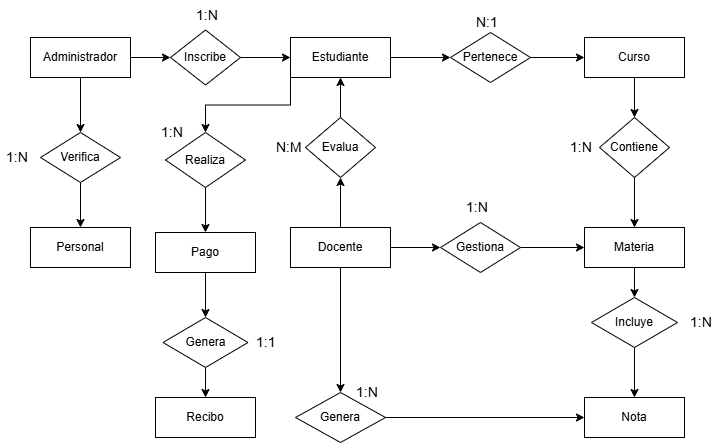

The diagram above was exported from draw.io. Its source (the exported page's mxGraphModel, read from the mxfile embedded in the PNG):
<mxGraphModel dx="1869" dy="644" grid="1" gridSize="10" guides="1" tooltips="1" connect="1" arrows="1" fold="1" page="1" pageScale="1" pageWidth="827" pageHeight="1169" math="0" shadow="0">
  <root>
    <mxCell id="0" />
    <mxCell id="1" parent="0" />
    <mxCell id="avA6284olVkv9tSm2ht6-4" style="edgeStyle=orthogonalEdgeStyle;rounded=0;orthogonalLoop=1;jettySize=auto;html=1;exitX=1;exitY=0.5;exitDx=0;exitDy=0;entryX=0;entryY=0.5;entryDx=0;entryDy=0;" parent="1" source="avA6284olVkv9tSm2ht6-1" target="avA6284olVkv9tSm2ht6-2" edge="1">
      <mxGeometry relative="1" as="geometry" />
    </mxCell>
    <mxCell id="4MiLXehkDt0EBLkMr3Lu-3" style="edgeStyle=orthogonalEdgeStyle;rounded=0;orthogonalLoop=1;jettySize=auto;html=1;exitX=0;exitY=1;exitDx=0;exitDy=0;entryX=0.5;entryY=0;entryDx=0;entryDy=0;" parent="1" source="avA6284olVkv9tSm2ht6-1" target="4MiLXehkDt0EBLkMr3Lu-1" edge="1">
      <mxGeometry relative="1" as="geometry" />
    </mxCell>
    <mxCell id="avA6284olVkv9tSm2ht6-1" value="Estudiante" style="whiteSpace=wrap;html=1;align=center;" parent="1" vertex="1">
      <mxGeometry x="120" y="160" width="100" height="40" as="geometry" />
    </mxCell>
    <mxCell id="avA6284olVkv9tSm2ht6-5" style="edgeStyle=orthogonalEdgeStyle;rounded=0;orthogonalLoop=1;jettySize=auto;html=1;exitX=1;exitY=0.5;exitDx=0;exitDy=0;entryX=0;entryY=0.5;entryDx=0;entryDy=0;" parent="1" source="avA6284olVkv9tSm2ht6-2" target="avA6284olVkv9tSm2ht6-3" edge="1">
      <mxGeometry relative="1" as="geometry" />
    </mxCell>
    <mxCell id="avA6284olVkv9tSm2ht6-2" value="Pertenece" style="shape=rhombus;perimeter=rhombusPerimeter;whiteSpace=wrap;html=1;align=center;" parent="1" vertex="1">
      <mxGeometry x="280" y="155" width="80" height="50" as="geometry" />
    </mxCell>
    <mxCell id="avA6284olVkv9tSm2ht6-19" style="edgeStyle=orthogonalEdgeStyle;rounded=0;orthogonalLoop=1;jettySize=auto;html=1;exitX=0.5;exitY=1;exitDx=0;exitDy=0;entryX=0.5;entryY=0;entryDx=0;entryDy=0;" parent="1" source="avA6284olVkv9tSm2ht6-3" target="avA6284olVkv9tSm2ht6-18" edge="1">
      <mxGeometry relative="1" as="geometry" />
    </mxCell>
    <mxCell id="avA6284olVkv9tSm2ht6-3" value="Curso" style="whiteSpace=wrap;html=1;align=center;" parent="1" vertex="1">
      <mxGeometry x="414" y="160" width="100" height="40" as="geometry" />
    </mxCell>
    <mxCell id="avA6284olVkv9tSm2ht6-6" value="&lt;font style=&quot;font-size: 14px;&quot;&gt;N:1&lt;/font&gt;" style="text;strokeColor=none;fillColor=none;spacingLeft=4;spacingRight=4;overflow=hidden;rotatable=0;points=[[0,0.5],[1,0.5]];portConstraint=eastwest;fontSize=12;whiteSpace=wrap;html=1;" parent="1" vertex="1">
      <mxGeometry x="300" y="130" width="40" height="30" as="geometry" />
    </mxCell>
    <mxCell id="avA6284olVkv9tSm2ht6-24" style="edgeStyle=orthogonalEdgeStyle;rounded=0;orthogonalLoop=1;jettySize=auto;html=1;exitX=1;exitY=0.5;exitDx=0;exitDy=0;entryX=0;entryY=0.5;entryDx=0;entryDy=0;" parent="1" source="avA6284olVkv9tSm2ht6-7" target="avA6284olVkv9tSm2ht6-23" edge="1">
      <mxGeometry relative="1" as="geometry" />
    </mxCell>
    <mxCell id="avA6284olVkv9tSm2ht6-28" style="edgeStyle=orthogonalEdgeStyle;rounded=0;orthogonalLoop=1;jettySize=auto;html=1;exitX=0.5;exitY=1;exitDx=0;exitDy=0;entryX=0.5;entryY=0;entryDx=0;entryDy=0;" parent="1" source="avA6284olVkv9tSm2ht6-7" target="avA6284olVkv9tSm2ht6-27" edge="1">
      <mxGeometry relative="1" as="geometry" />
    </mxCell>
    <mxCell id="avA6284olVkv9tSm2ht6-7" value="Administrador" style="whiteSpace=wrap;html=1;align=center;" parent="1" vertex="1">
      <mxGeometry x="-140" y="160" width="100" height="40" as="geometry" />
    </mxCell>
    <mxCell id="avA6284olVkv9tSm2ht6-10" style="edgeStyle=orthogonalEdgeStyle;rounded=0;orthogonalLoop=1;jettySize=auto;html=1;exitX=0.5;exitY=0;exitDx=0;exitDy=0;entryX=0.5;entryY=1;entryDx=0;entryDy=0;" parent="1" source="avA6284olVkv9tSm2ht6-8" target="avA6284olVkv9tSm2ht6-9" edge="1">
      <mxGeometry relative="1" as="geometry" />
    </mxCell>
    <mxCell id="avA6284olVkv9tSm2ht6-15" style="edgeStyle=orthogonalEdgeStyle;rounded=0;orthogonalLoop=1;jettySize=auto;html=1;exitX=1;exitY=0.5;exitDx=0;exitDy=0;entryX=0;entryY=0.5;entryDx=0;entryDy=0;" parent="1" source="avA6284olVkv9tSm2ht6-8" target="avA6284olVkv9tSm2ht6-13" edge="1">
      <mxGeometry relative="1" as="geometry" />
    </mxCell>
    <mxCell id="_LfwasFzXKqUKwhMQmOf-313" style="edgeStyle=orthogonalEdgeStyle;rounded=0;orthogonalLoop=1;jettySize=auto;html=1;exitX=0.5;exitY=1;exitDx=0;exitDy=0;entryX=0.5;entryY=0;entryDx=0;entryDy=0;" parent="1" source="avA6284olVkv9tSm2ht6-8" target="_LfwasFzXKqUKwhMQmOf-312" edge="1">
      <mxGeometry relative="1" as="geometry" />
    </mxCell>
    <mxCell id="avA6284olVkv9tSm2ht6-8" value="Docente" style="whiteSpace=wrap;html=1;align=center;" parent="1" vertex="1">
      <mxGeometry x="120" y="350" width="100" height="40" as="geometry" />
    </mxCell>
    <mxCell id="avA6284olVkv9tSm2ht6-11" style="edgeStyle=orthogonalEdgeStyle;rounded=0;orthogonalLoop=1;jettySize=auto;html=1;exitX=0.5;exitY=0;exitDx=0;exitDy=0;entryX=0.5;entryY=1;entryDx=0;entryDy=0;" parent="1" source="avA6284olVkv9tSm2ht6-9" target="avA6284olVkv9tSm2ht6-1" edge="1">
      <mxGeometry relative="1" as="geometry" />
    </mxCell>
    <mxCell id="avA6284olVkv9tSm2ht6-9" value="Evalua" style="shape=rhombus;perimeter=rhombusPerimeter;whiteSpace=wrap;html=1;align=center;" parent="1" vertex="1">
      <mxGeometry x="135" y="240" width="70" height="60" as="geometry" />
    </mxCell>
    <mxCell id="avA6284olVkv9tSm2ht6-12" value="&lt;font style=&quot;font-size: 14px;&quot;&gt;N:M&lt;/font&gt;" style="text;strokeColor=none;fillColor=none;spacingLeft=4;spacingRight=4;overflow=hidden;rotatable=0;points=[[0,0.5],[1,0.5]];portConstraint=eastwest;fontSize=12;whiteSpace=wrap;html=1;" parent="1" vertex="1">
      <mxGeometry x="100" y="255" width="40" height="30" as="geometry" />
    </mxCell>
    <mxCell id="avA6284olVkv9tSm2ht6-16" style="edgeStyle=orthogonalEdgeStyle;rounded=0;orthogonalLoop=1;jettySize=auto;html=1;exitX=1;exitY=0.5;exitDx=0;exitDy=0;entryX=0;entryY=0.5;entryDx=0;entryDy=0;" parent="1" source="avA6284olVkv9tSm2ht6-13" target="avA6284olVkv9tSm2ht6-14" edge="1">
      <mxGeometry relative="1" as="geometry" />
    </mxCell>
    <mxCell id="avA6284olVkv9tSm2ht6-13" value="Gestiona" style="shape=rhombus;perimeter=rhombusPerimeter;whiteSpace=wrap;html=1;align=center;" parent="1" vertex="1">
      <mxGeometry x="270" y="345" width="80" height="50" as="geometry" />
    </mxCell>
    <mxCell id="avA6284olVkv9tSm2ht6-33" style="edgeStyle=orthogonalEdgeStyle;rounded=0;orthogonalLoop=1;jettySize=auto;html=1;exitX=0.5;exitY=1;exitDx=0;exitDy=0;entryX=0.5;entryY=0;entryDx=0;entryDy=0;" parent="1" source="avA6284olVkv9tSm2ht6-14" target="avA6284olVkv9tSm2ht6-32" edge="1">
      <mxGeometry relative="1" as="geometry" />
    </mxCell>
    <mxCell id="avA6284olVkv9tSm2ht6-14" value="Materia" style="whiteSpace=wrap;html=1;align=center;" parent="1" vertex="1">
      <mxGeometry x="414" y="350" width="100" height="40" as="geometry" />
    </mxCell>
    <mxCell id="avA6284olVkv9tSm2ht6-17" value="&lt;font style=&quot;font-size: 14px;&quot;&gt;1:N&lt;/font&gt;" style="text;strokeColor=none;fillColor=none;spacingLeft=4;spacingRight=4;overflow=hidden;rotatable=0;points=[[0,0.5],[1,0.5]];portConstraint=eastwest;fontSize=12;whiteSpace=wrap;html=1;" parent="1" vertex="1">
      <mxGeometry x="290" y="315" width="40" height="30" as="geometry" />
    </mxCell>
    <mxCell id="avA6284olVkv9tSm2ht6-20" style="edgeStyle=orthogonalEdgeStyle;rounded=0;orthogonalLoop=1;jettySize=auto;html=1;exitX=0.5;exitY=1;exitDx=0;exitDy=0;entryX=0.5;entryY=0;entryDx=0;entryDy=0;" parent="1" source="avA6284olVkv9tSm2ht6-18" target="avA6284olVkv9tSm2ht6-14" edge="1">
      <mxGeometry relative="1" as="geometry" />
    </mxCell>
    <mxCell id="avA6284olVkv9tSm2ht6-18" value="Contiene" style="shape=rhombus;perimeter=rhombusPerimeter;whiteSpace=wrap;html=1;align=center;" parent="1" vertex="1">
      <mxGeometry x="429" y="240" width="70" height="60" as="geometry" />
    </mxCell>
    <mxCell id="avA6284olVkv9tSm2ht6-21" value="&lt;font style=&quot;font-size: 14px;&quot;&gt;1:N&lt;/font&gt;" style="text;strokeColor=none;fillColor=none;spacingLeft=4;spacingRight=4;overflow=hidden;rotatable=0;points=[[0,0.5],[1,0.5]];portConstraint=eastwest;fontSize=12;whiteSpace=wrap;html=1;" parent="1" vertex="1">
      <mxGeometry x="394" y="255" width="40" height="30" as="geometry" />
    </mxCell>
    <mxCell id="avA6284olVkv9tSm2ht6-22" value="Personal" style="whiteSpace=wrap;html=1;align=center;" parent="1" vertex="1">
      <mxGeometry x="-140" y="350" width="100" height="40" as="geometry" />
    </mxCell>
    <mxCell id="avA6284olVkv9tSm2ht6-25" style="edgeStyle=orthogonalEdgeStyle;rounded=0;orthogonalLoop=1;jettySize=auto;html=1;exitX=1;exitY=0.5;exitDx=0;exitDy=0;entryX=0;entryY=0.5;entryDx=0;entryDy=0;" parent="1" source="avA6284olVkv9tSm2ht6-23" target="avA6284olVkv9tSm2ht6-1" edge="1">
      <mxGeometry relative="1" as="geometry" />
    </mxCell>
    <mxCell id="avA6284olVkv9tSm2ht6-23" value="Inscribe" style="shape=rhombus;perimeter=rhombusPerimeter;whiteSpace=wrap;html=1;align=center;" parent="1" vertex="1">
      <mxGeometry y="152.5" width="70" height="55" as="geometry" />
    </mxCell>
    <mxCell id="avA6284olVkv9tSm2ht6-26" value="&lt;span style=&quot;font-size: 14px;&quot;&gt;1:N&lt;/span&gt;" style="text;strokeColor=none;fillColor=none;spacingLeft=4;spacingRight=4;overflow=hidden;rotatable=0;points=[[0,0.5],[1,0.5]];portConstraint=eastwest;fontSize=12;whiteSpace=wrap;html=1;" parent="1" vertex="1">
      <mxGeometry x="20" y="122.5" width="40" height="30" as="geometry" />
    </mxCell>
    <mxCell id="avA6284olVkv9tSm2ht6-29" style="edgeStyle=orthogonalEdgeStyle;rounded=0;orthogonalLoop=1;jettySize=auto;html=1;exitX=0.5;exitY=1;exitDx=0;exitDy=0;entryX=0.5;entryY=0;entryDx=0;entryDy=0;" parent="1" source="avA6284olVkv9tSm2ht6-27" target="avA6284olVkv9tSm2ht6-22" edge="1">
      <mxGeometry relative="1" as="geometry" />
    </mxCell>
    <mxCell id="avA6284olVkv9tSm2ht6-27" value="Verifica" style="shape=rhombus;perimeter=rhombusPerimeter;whiteSpace=wrap;html=1;align=center;" parent="1" vertex="1">
      <mxGeometry x="-130" y="255" width="80" height="50" as="geometry" />
    </mxCell>
    <mxCell id="avA6284olVkv9tSm2ht6-30" value="&lt;span style=&quot;font-size: 14px;&quot;&gt;1:N&lt;/span&gt;" style="text;strokeColor=none;fillColor=none;spacingLeft=4;spacingRight=4;overflow=hidden;rotatable=0;points=[[0,0.5],[1,0.5]];portConstraint=eastwest;fontSize=12;whiteSpace=wrap;html=1;" parent="1" vertex="1">
      <mxGeometry x="-170" y="265" width="40" height="30" as="geometry" />
    </mxCell>
    <mxCell id="avA6284olVkv9tSm2ht6-31" value="Nota" style="whiteSpace=wrap;html=1;align=center;" parent="1" vertex="1">
      <mxGeometry x="414" y="520" width="100" height="40" as="geometry" />
    </mxCell>
    <mxCell id="avA6284olVkv9tSm2ht6-34" style="edgeStyle=orthogonalEdgeStyle;rounded=0;orthogonalLoop=1;jettySize=auto;html=1;exitX=0.5;exitY=1;exitDx=0;exitDy=0;entryX=0.5;entryY=0;entryDx=0;entryDy=0;" parent="1" source="avA6284olVkv9tSm2ht6-32" target="avA6284olVkv9tSm2ht6-31" edge="1">
      <mxGeometry relative="1" as="geometry" />
    </mxCell>
    <mxCell id="avA6284olVkv9tSm2ht6-32" value="Incluye" style="shape=rhombus;perimeter=rhombusPerimeter;whiteSpace=wrap;html=1;align=center;" parent="1" vertex="1">
      <mxGeometry x="421" y="420" width="86" height="50" as="geometry" />
    </mxCell>
    <mxCell id="avA6284olVkv9tSm2ht6-35" value="&lt;font style=&quot;font-size: 14px;&quot;&gt;1:N&lt;/font&gt;" style="text;strokeColor=none;fillColor=none;spacingLeft=4;spacingRight=4;overflow=hidden;rotatable=0;points=[[0,0.5],[1,0.5]];portConstraint=eastwest;fontSize=12;whiteSpace=wrap;html=1;" parent="1" vertex="1">
      <mxGeometry x="514" y="430" width="40" height="30" as="geometry" />
    </mxCell>
    <mxCell id="4MiLXehkDt0EBLkMr3Lu-4" style="edgeStyle=orthogonalEdgeStyle;rounded=0;orthogonalLoop=1;jettySize=auto;html=1;exitX=0.5;exitY=1;exitDx=0;exitDy=0;entryX=0.5;entryY=0;entryDx=0;entryDy=0;" parent="1" source="4MiLXehkDt0EBLkMr3Lu-1" target="4MiLXehkDt0EBLkMr3Lu-2" edge="1">
      <mxGeometry relative="1" as="geometry" />
    </mxCell>
    <mxCell id="4MiLXehkDt0EBLkMr3Lu-1" value="Realiza" style="shape=rhombus;perimeter=rhombusPerimeter;whiteSpace=wrap;html=1;align=center;" parent="1" vertex="1">
      <mxGeometry x="-5" y="255" width="80" height="55" as="geometry" />
    </mxCell>
    <mxCell id="_LfwasFzXKqUKwhMQmOf-3" style="edgeStyle=orthogonalEdgeStyle;rounded=0;orthogonalLoop=1;jettySize=auto;html=1;exitX=0.5;exitY=1;exitDx=0;exitDy=0;entryX=0.5;entryY=0;entryDx=0;entryDy=0;" parent="1" source="4MiLXehkDt0EBLkMr3Lu-2" target="_LfwasFzXKqUKwhMQmOf-1" edge="1">
      <mxGeometry relative="1" as="geometry" />
    </mxCell>
    <mxCell id="4MiLXehkDt0EBLkMr3Lu-2" value="Pago" style="whiteSpace=wrap;html=1;align=center;" parent="1" vertex="1">
      <mxGeometry x="-15" y="355" width="100" height="40" as="geometry" />
    </mxCell>
    <mxCell id="4MiLXehkDt0EBLkMr3Lu-5" value="&lt;span style=&quot;font-size: 14px;&quot;&gt;1:N&lt;/span&gt;" style="text;strokeColor=none;fillColor=none;spacingLeft=4;spacingRight=4;overflow=hidden;rotatable=0;points=[[0,0.5],[1,0.5]];portConstraint=eastwest;fontSize=12;whiteSpace=wrap;html=1;" parent="1" vertex="1">
      <mxGeometry x="-15" y="240" width="40" height="30" as="geometry" />
    </mxCell>
    <mxCell id="_LfwasFzXKqUKwhMQmOf-4" style="edgeStyle=orthogonalEdgeStyle;rounded=0;orthogonalLoop=1;jettySize=auto;html=1;exitX=0.5;exitY=1;exitDx=0;exitDy=0;entryX=0.5;entryY=0;entryDx=0;entryDy=0;" parent="1" source="_LfwasFzXKqUKwhMQmOf-1" target="_LfwasFzXKqUKwhMQmOf-2" edge="1">
      <mxGeometry relative="1" as="geometry" />
    </mxCell>
    <mxCell id="_LfwasFzXKqUKwhMQmOf-1" value="Genera" style="shape=rhombus;perimeter=rhombusPerimeter;whiteSpace=wrap;html=1;align=center;" parent="1" vertex="1">
      <mxGeometry x="-7.5" y="440" width="85" height="50" as="geometry" />
    </mxCell>
    <mxCell id="_LfwasFzXKqUKwhMQmOf-2" value="Recibo" style="whiteSpace=wrap;html=1;align=center;" parent="1" vertex="1">
      <mxGeometry x="-15" y="520" width="100" height="40" as="geometry" />
    </mxCell>
    <mxCell id="_LfwasFzXKqUKwhMQmOf-5" value="&lt;font style=&quot;font-size: 14px;&quot;&gt;1:1&lt;/font&gt;" style="text;strokeColor=none;fillColor=none;spacingLeft=4;spacingRight=4;overflow=hidden;rotatable=0;points=[[0,0.5],[1,0.5]];portConstraint=eastwest;fontSize=12;whiteSpace=wrap;html=1;" parent="1" vertex="1">
      <mxGeometry x="80" y="450" width="40" height="30" as="geometry" />
    </mxCell>
    <mxCell id="_LfwasFzXKqUKwhMQmOf-314" style="edgeStyle=orthogonalEdgeStyle;rounded=0;orthogonalLoop=1;jettySize=auto;html=1;exitX=1;exitY=0.5;exitDx=0;exitDy=0;entryX=0;entryY=0.5;entryDx=0;entryDy=0;" parent="1" source="_LfwasFzXKqUKwhMQmOf-312" target="avA6284olVkv9tSm2ht6-31" edge="1">
      <mxGeometry relative="1" as="geometry" />
    </mxCell>
    <mxCell id="_LfwasFzXKqUKwhMQmOf-312" value="Genera" style="shape=rhombus;perimeter=rhombusPerimeter;whiteSpace=wrap;html=1;align=center;" parent="1" vertex="1">
      <mxGeometry x="125" y="515" width="90" height="50" as="geometry" />
    </mxCell>
    <mxCell id="_LfwasFzXKqUKwhMQmOf-315" value="&lt;font style=&quot;font-size: 14px;&quot;&gt;1:N&lt;/font&gt;" style="text;strokeColor=none;fillColor=none;spacingLeft=4;spacingRight=4;overflow=hidden;rotatable=0;points=[[0,0.5],[1,0.5]];portConstraint=eastwest;fontSize=12;whiteSpace=wrap;html=1;" parent="1" vertex="1">
      <mxGeometry x="180" y="500" width="40" height="30" as="geometry" />
    </mxCell>
  </root>
</mxGraphModel>